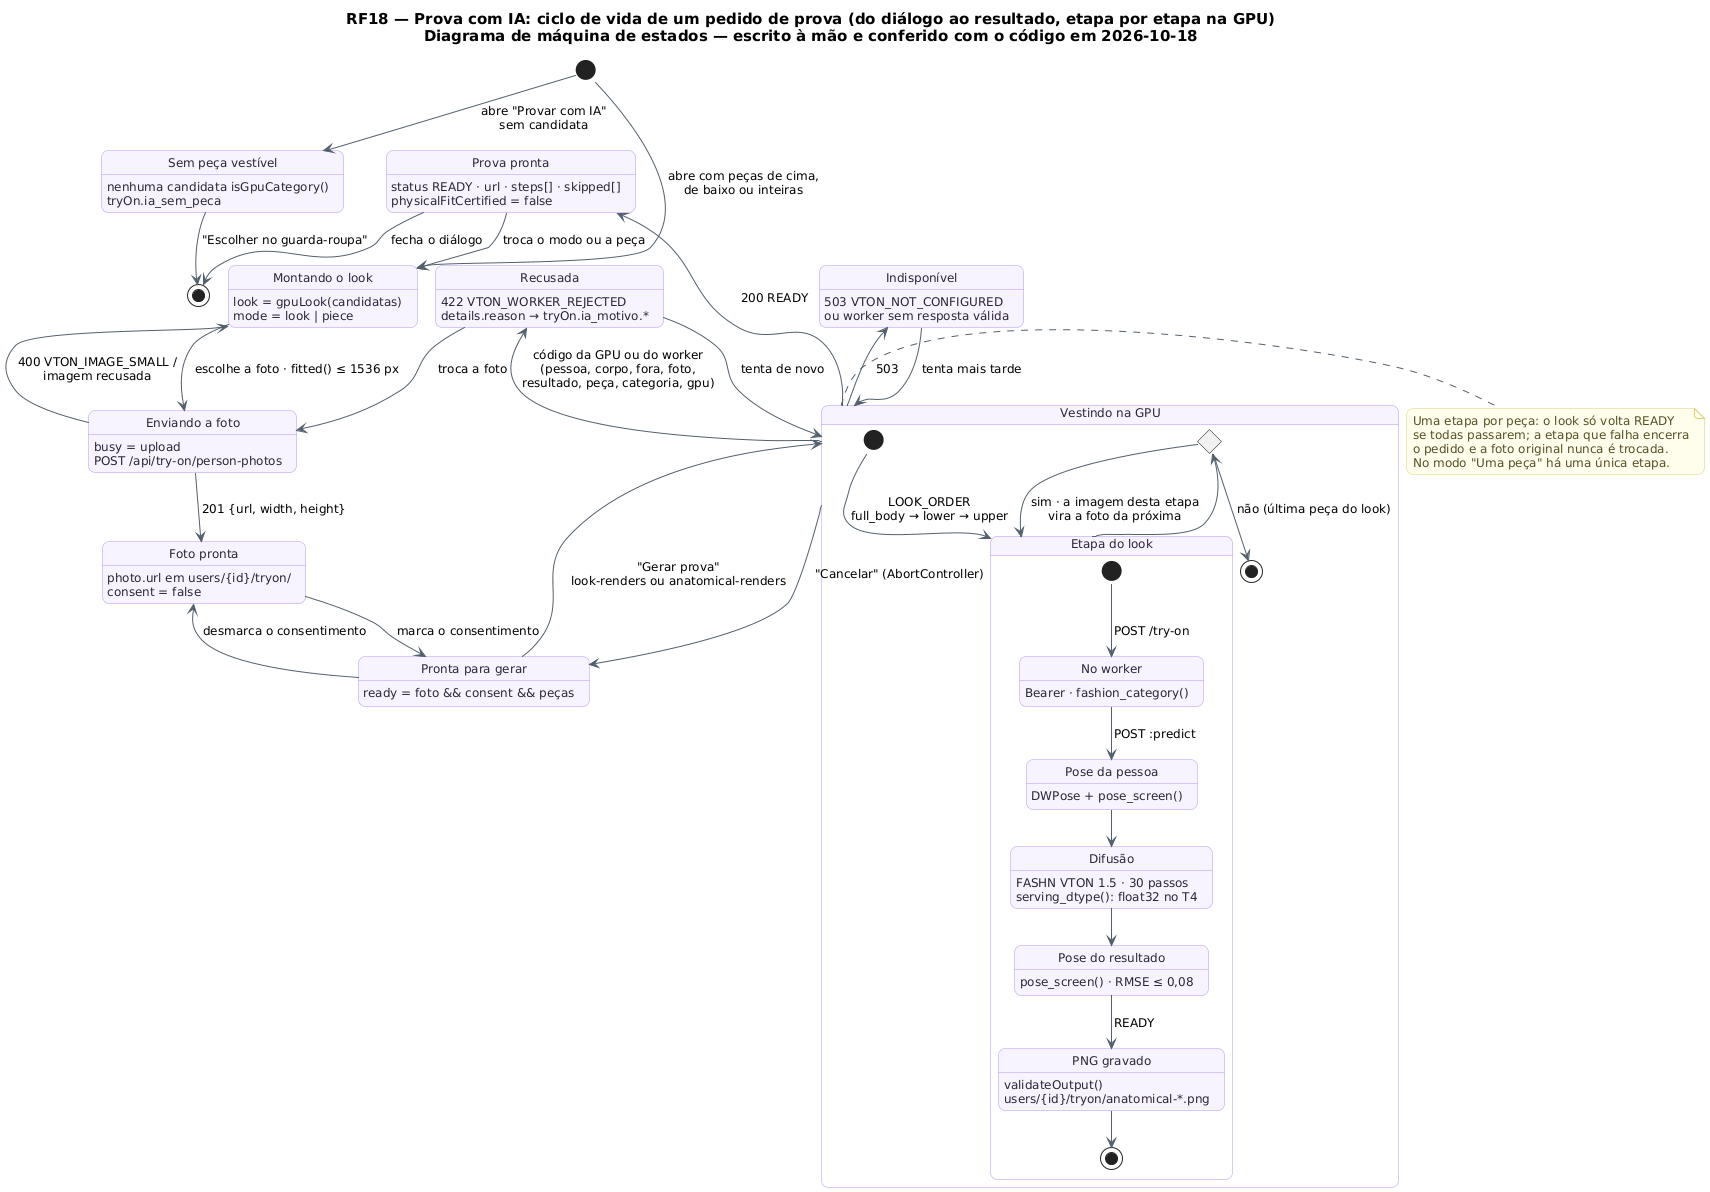

The diagram above was rendered by PlantUML. Its source (embedded in the PNG):
@startuml RF18_ProvaIA_Estados
' v5: escrito à mão — o caminho passa pelo worker e pela GPU em Python (services/anatomical_vton), que scripts/diagramas/v5 não lê
!pragma layout smetana
skinparam backgroundColor #FFFFFF
skinparam shadowing false
skinparam defaultFontName "DejaVu Sans"
skinparam defaultFontSize 12
skinparam titleFontSize 15
skinparam roundcorner 14
skinparam ArrowColor #52606D
skinparam note {
  BackgroundColor #FFFDEB
  BorderColor #D8CE78
  FontColor #554F24
}
skinparam state {
  BackgroundColor #F8F4FF
  BorderColor #B695F5
  FontColor #2D2438
  StartColor #20A77A
  EndColor #4B5563
}
title RF18 — Prova com IA: ciclo de vida de um pedido de prova (do diálogo ao resultado, etapa por etapa na GPU)\nDiagrama de máquina de estados — escrito à mão e conferido com o código em 2026-10-18

state "Sem peça vestível" as SemPeca : nenhuma candidata isGpuCategory()\ntryOn.ia_sem_peca
state "Montando o look" as Montando : look = gpuLook(candidatas)\nmode = look | piece
state "Enviando a foto" as Enviando : busy = upload\nPOST /api/try-on/person-photos
state "Foto pronta" as Foto : photo.url em users/{id}/tryon/\nconsent = false
state "Pronta para gerar" as Pronta : ready = foto && consent && peças
state "Vestindo na GPU" as Render {
  state "Etapa do look" as Etapa {
    state "No worker" as Wk : Bearer · fashion_category()
    state "Pose da pessoa" as Pose0 : DWPose + pose_screen()
    state "Difusão" as Dif : FASHN VTON 1.5 · 30 passos\nserving_dtype(): float32 no T4
    state "Pose do resultado" as Pose1 : pose_screen() · RMSE ≤ 0,08
    state "PNG gravado" as Png : validateOutput()\nusers/{id}/tryon/anatomical-*.png
    [*] --> Wk : POST /try-on
    Wk --> Pose0 : POST :predict
    Pose0 --> Dif
    Dif --> Pose1
    Pose1 --> Png : READY
    Png --> [*]
  }
  state "falta peça?" as Prox <<choice>>
  [*] --> Etapa : LOOK_ORDER\nfull_body → lower → upper
  Etapa --> Prox
  Prox --> Etapa : sim · a imagem desta etapa\nvira a foto da próxima
  Prox --> [*] : não (última peça do look)
}
state "Prova pronta" as Ok : status READY · url · steps[] · skipped[]\nphysicalFitCertified = false
state "Recusada" as Recusa : 422 VTON_WORKER_REJECTED\ndetails.reason → tryOn.ia_motivo.*
state "Indisponível" as Indisp : 503 VTON_NOT_CONFIGURED\nou worker sem resposta válida

[*] --> SemPeca : abre "Provar com IA"\nsem candidata
[*] --> Montando : abre com peças de cima,\nde baixo ou inteiras
SemPeca --> [*] : "Escolher no guarda-roupa"
Montando --> Enviando : escolhe a foto · fitted() ≤ 1536 px
Enviando --> Montando : 400 VTON_IMAGE_SMALL /\nimagem recusada
Enviando --> Foto : 201 {url, width, height}
Foto --> Pronta : marca o consentimento
Pronta --> Foto : desmarca o consentimento
Pronta --> Render : "Gerar prova"\nlook-renders ou anatomical-renders
Render --> Ok : 200 READY
Render --> Recusa : código da GPU ou do worker\n(pessoa, corpo, fora, foto,\nresultado, peça, categoria, gpu)
Render --> Indisp : 503
Render --> Pronta : "Cancelar" (AbortController)
Recusa --> Enviando : troca a foto
Recusa --> Render : tenta de novo
Indisp --> Render : tenta mais tarde
Ok --> Montando : troca o modo ou a peça
Ok --> [*] : fecha o diálogo
note right of Render
  Uma etapa por peça: o look só volta READY
  se todas passarem; a etapa que falha encerra
  o pedido e a foto original nunca é trocada.
  No modo "Uma peça" há uma única etapa.
end note
@enduml